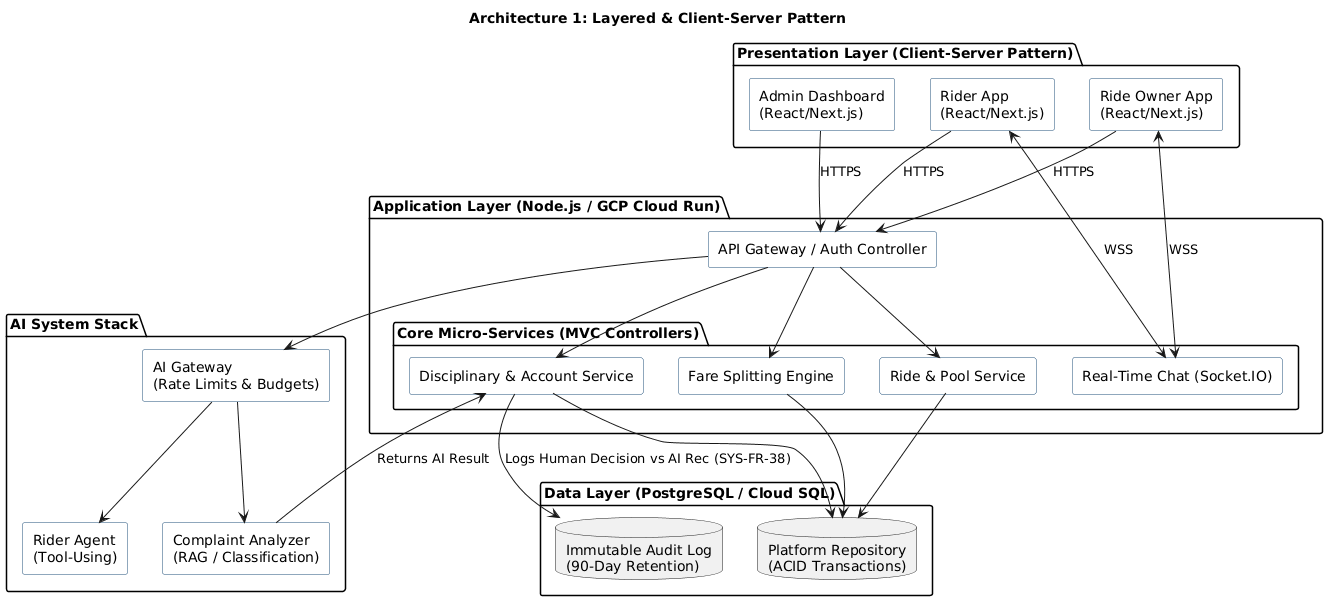

The diagram above was rendered by PlantUML. Its source (embedded in the PNG):
@startuml
title Architecture 1: Layered & Client-Server Pattern
skinparam componentStyle rectangle
skinparam shadowing false
skinparam defaultFontName Arial
skinparam rectangle {
  BackgroundColor #FFFFFF
  BorderColor #1F4E79
}

package "Presentation Layer (Client-Server Pattern)" {
  rectangle "Rider App\n(React/Next.js)" as RiderApp
  rectangle "Ride Owner App\n(React/Next.js)" as OwnerApp
  rectangle "Admin Dashboard\n(React/Next.js)" as AdminApp
}

package "Application Layer (Node.js / GCP Cloud Run)" {
  rectangle "API Gateway / Auth Controller" as APIGateway
  
  package "Core Micro-Services (MVC Controllers)" {
    rectangle "Ride & Pool Service" as RideSvc
    rectangle "Fare Splitting Engine" as FareSvc
    rectangle "Real-Time Chat (Socket.IO)" as ChatSvc
    rectangle "Disciplinary & Account Service" as AcctSvc
  }
}

package "AI System Stack" {
  rectangle "AI Gateway\n(Rate Limits & Budgets)" as AIGW
  rectangle "Rider Agent\n(Tool-Using)" as RiderAI
  rectangle "Complaint Analyzer\n(RAG / Classification)" as AdminAI
}

package "Data Layer (PostgreSQL / Cloud SQL)" {
  database "Platform Repository\n(ACID Transactions)" as DB
  database "Immutable Audit Log\n(90-Day Retention)" as AuditDB
}

RiderApp --> APIGateway : HTTPS
OwnerApp --> APIGateway : HTTPS
AdminApp --> APIGateway : HTTPS
RiderApp <--> ChatSvc : WSS
OwnerApp <--> ChatSvc : WSS

APIGateway --> RideSvc
APIGateway --> FareSvc
APIGateway --> AcctSvc
APIGateway --> AIGW

AIGW --> RiderAI
AIGW --> AdminAI

RideSvc --> DB
FareSvc --> DB
AcctSvc --> DB

' Corrected Boundary: AI models do not write to DB directly.
' AI results pass back to the Application Layer for validation and logging.
AdminAI --> AcctSvc : Returns AI Result
AcctSvc --> AuditDB : Logs Human Decision vs AI Rec (SYS-FR-38)
@enduml